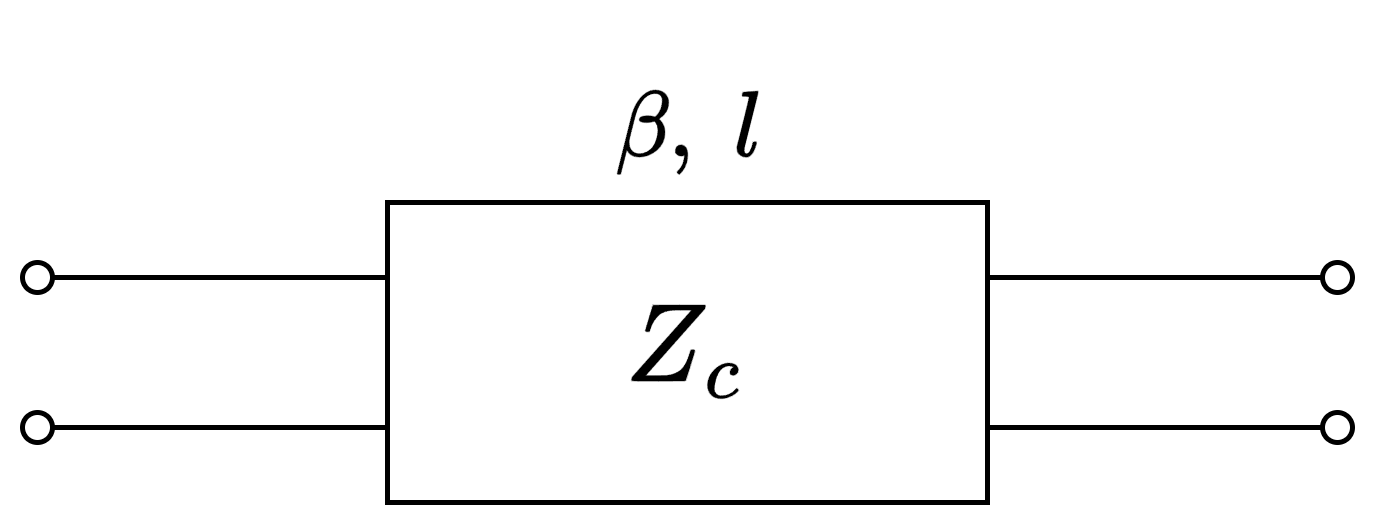

The diagram above was exported from draw.io. Its source (the exported page's mxGraphModel, read from the mxfile embedded in the PNG):
<mxGraphModel dx="574" dy="385" grid="1" gridSize="10" guides="1" tooltips="1" connect="1" arrows="1" fold="1" page="1" pageScale="1" pageWidth="827" pageHeight="1169" math="1" shadow="0">
  <root>
    <mxCell id="0" />
    <mxCell id="1" parent="0" />
    <mxCell id="un4Jszw3JRq2b3aKFFpL-2" style="edgeStyle=orthogonalEdgeStyle;rounded=0;orthogonalLoop=1;jettySize=auto;html=1;exitX=1;exitY=0.25;exitDx=0;exitDy=0;endArrow=oval;endFill=0;" edge="1" parent="1" source="un4Jszw3JRq2b3aKFFpL-1">
      <mxGeometry relative="1" as="geometry">
        <mxPoint x="540" y="405" as="targetPoint" />
      </mxGeometry>
    </mxCell>
    <mxCell id="un4Jszw3JRq2b3aKFFpL-3" style="edgeStyle=orthogonalEdgeStyle;rounded=0;orthogonalLoop=1;jettySize=auto;html=1;exitX=1;exitY=0.75;exitDx=0;exitDy=0;endArrow=oval;endFill=0;" edge="1" parent="1" source="un4Jszw3JRq2b3aKFFpL-1">
      <mxGeometry relative="1" as="geometry">
        <mxPoint x="540" y="435" as="targetPoint" />
      </mxGeometry>
    </mxCell>
    <mxCell id="un4Jszw3JRq2b3aKFFpL-4" style="edgeStyle=orthogonalEdgeStyle;rounded=0;orthogonalLoop=1;jettySize=auto;html=1;exitX=0;exitY=0.25;exitDx=0;exitDy=0;endArrow=oval;endFill=0;" edge="1" parent="1" source="un4Jszw3JRq2b3aKFFpL-1">
      <mxGeometry relative="1" as="geometry">
        <mxPoint x="280" y="405" as="targetPoint" />
      </mxGeometry>
    </mxCell>
    <mxCell id="un4Jszw3JRq2b3aKFFpL-5" style="edgeStyle=orthogonalEdgeStyle;rounded=0;orthogonalLoop=1;jettySize=auto;html=1;exitX=0;exitY=0.75;exitDx=0;exitDy=0;endArrow=oval;endFill=0;" edge="1" parent="1" source="un4Jszw3JRq2b3aKFFpL-1">
      <mxGeometry relative="1" as="geometry">
        <mxPoint x="280" y="435" as="targetPoint" />
      </mxGeometry>
    </mxCell>
    <mxCell id="un4Jszw3JRq2b3aKFFpL-1" value="&lt;font style=&quot;font-size: 19px;&quot;&gt;$$Z_c$$&lt;/font&gt;" style="rounded=0;whiteSpace=wrap;html=1;" vertex="1" parent="1">
      <mxGeometry x="350" y="390" width="120" height="60" as="geometry" />
    </mxCell>
    <mxCell id="un4Jszw3JRq2b3aKFFpL-6" value="&lt;font style=&quot;font-size: 16px;&quot;&gt;$$\beta,\ l$$&lt;/font&gt;" style="text;html=1;align=center;verticalAlign=middle;resizable=0;points=[];autosize=1;strokeColor=none;fillColor=none;" vertex="1" parent="1">
      <mxGeometry x="355" y="360" width="110" height="30" as="geometry" />
    </mxCell>
  </root>
</mxGraphModel>